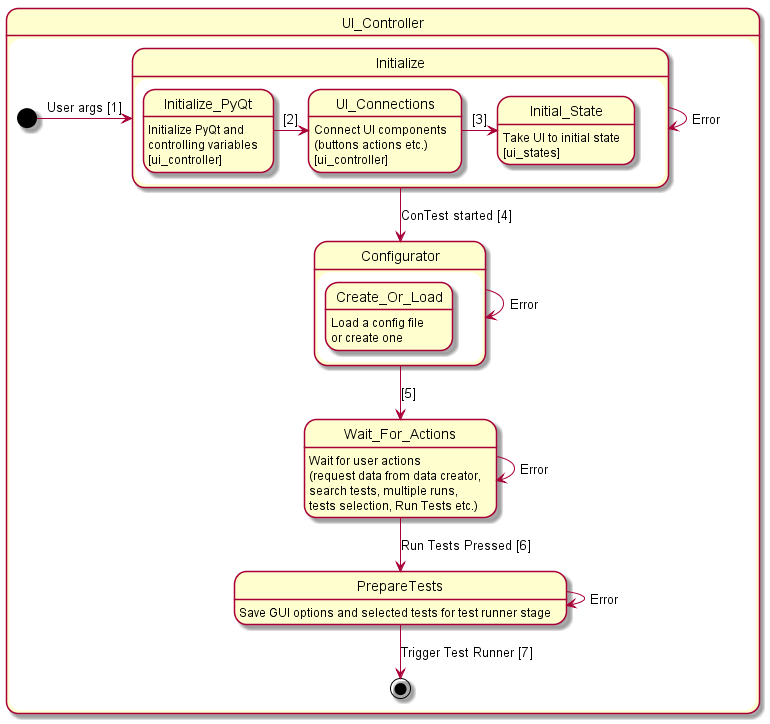

The diagram above was rendered by PlantUML. Its source (embedded in the PNG):
@startuml{gui_controller.png}

state UI_Controller {

    state Initialize {
        Initialize_PyQt: Initialize PyQt and \ncontrolling variables\n[ui_controller]
        UI_Connections: Connect UI components\n(buttons actions etc.)\n[ui_controller]
        Initial_State: Take UI to initial state\n[ui_states]
    }

    state Configurator {
        Create_Or_Load: Load a config file\nor create one
    }

    Wait_For_Actions: Wait for user actions\n(request data from data creator,\nsearch tests, multiple runs,\ntests selection, Run Tests etc.)
    PrepareTests: Save GUI options and selected tests for test runner stage


    [*] -> Initialize: User args [1]
    Initialize_PyQt -> UI_Connections: [2]
    UI_Connections -> Initial_State: [3]
    Initialize -right-> Initialize: Error

    Initialize -down-> Configurator: ConTest started [4]
    Configurator -down-> Configurator: Error
    Configurator -down-> Wait_For_Actions: [5]
    Wait_For_Actions -down-> Wait_For_Actions: Error
    Wait_For_Actions -down-> PrepareTests: Run Tests Pressed [6]
    PrepareTests -down-> PrepareTests: Error

    PrepareTests -down-> [*] : Trigger Test Runner [7]
}

@enduml